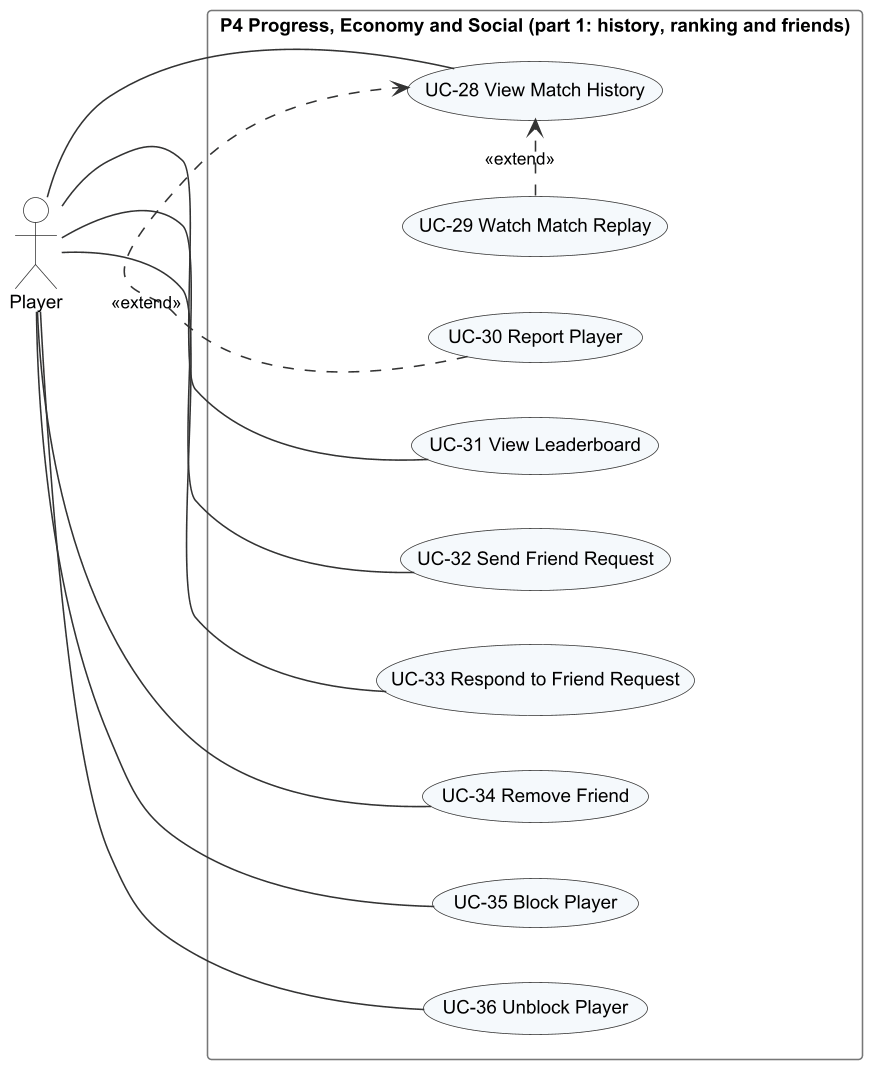

The diagram above was rendered by PlantUML. Its source (embedded in the PNG):
@startuml r3_uc_p4a_social
!include _style.iuml
left to right direction
actor Player
rectangle "P4 Progress, Economy and Social (part 1: history, ranking and friends)" {
  usecase "UC-28 View Match History" as UC28
  usecase "UC-29 Watch Match Replay" as UC29
  usecase "UC-30 Report Player" as UC30
  usecase "UC-31 View Leaderboard" as UC31
  usecase "UC-32 Send Friend Request" as UC32
  usecase "UC-33 Respond to Friend Request" as UC33
  usecase "UC-34 Remove Friend" as UC34
  usecase "UC-35 Block Player" as UC35
  usecase "UC-36 Unblock Player" as UC36
}
Player -- UC28
Player -- UC31
Player -- UC32
Player -- UC33
Player -- UC34
Player -- UC35
Player -- UC36
UC29 .> UC28 : <<extend>>
UC30 .> UC28 : <<extend>>
@enduml